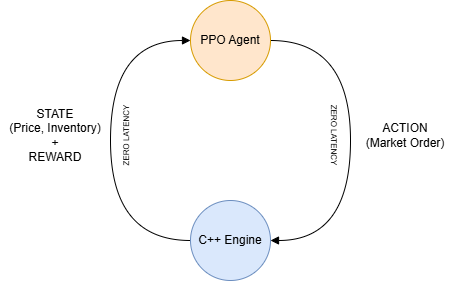

The diagram above was exported from draw.io. Its source (the exported page's mxGraphModel, read from the mxfile embedded in the PNG):
<mxGraphModel dx="774" dy="451" grid="1" gridSize="10" guides="1" tooltips="1" connect="1" arrows="1" fold="1" page="1" pageScale="1" pageWidth="850" pageHeight="1100" math="0" shadow="0">
  <root>
    <mxCell id="0" />
    <mxCell id="1" parent="0" />
    <mxCell id="Q9eTQL5PzT1dpnDjeZQl-3" edge="1" parent="1" source="Q9eTQL5PzT1dpnDjeZQl-1" style="edgeStyle=orthogonalEdgeStyle;rounded=0;orthogonalLoop=1;jettySize=auto;html=1;entryX=1;entryY=0.5;entryDx=0;entryDy=0;endArrow=block;endFill=1;curved=1;exitX=1;exitY=0.5;exitDx=0;exitDy=0;strokeWidth=1;" target="Q9eTQL5PzT1dpnDjeZQl-2">
      <mxGeometry relative="1" as="geometry">
        <Array as="points">
          <mxPoint x="520" y="200" />
          <mxPoint x="520" y="400" />
        </Array>
      </mxGeometry>
    </mxCell>
    <mxCell id="Q9eTQL5PzT1dpnDjeZQl-1" parent="1" style="ellipse;whiteSpace=wrap;html=1;aspect=fixed;fillColor=#ffe6cc;strokeColor=#d79b00;" value="PPO Agent" vertex="1">
      <mxGeometry height="80" width="80" x="360" y="160" as="geometry" />
    </mxCell>
    <mxCell id="Q9eTQL5PzT1dpnDjeZQl-2" parent="1" style="ellipse;whiteSpace=wrap;html=1;aspect=fixed;fillColor=#dae8fc;strokeColor=#6c8ebf;" value="C++ Engine" vertex="1">
      <mxGeometry height="80" width="80" x="360" y="360" as="geometry" />
    </mxCell>
    <mxCell id="Q9eTQL5PzT1dpnDjeZQl-4" parent="1" style="text;html=1;whiteSpace=wrap;strokeColor=none;fillColor=none;align=center;verticalAlign=middle;rounded=0;" value="ACTION&lt;br&gt;(Market Order)" vertex="1">
      <mxGeometry height="30" width="110" x="520" y="280" as="geometry" />
    </mxCell>
    <mxCell id="Q9eTQL5PzT1dpnDjeZQl-5" edge="1" parent="1" style="edgeStyle=orthogonalEdgeStyle;rounded=0;orthogonalLoop=1;jettySize=auto;html=1;entryX=1;entryY=0.5;entryDx=0;entryDy=0;endArrow=block;endFill=1;curved=1;exitX=1;exitY=0.5;exitDx=0;exitDy=0;strokeWidth=1;">
      <mxGeometry relative="1" as="geometry">
        <Array as="points">
          <mxPoint x="280" y="400" />
          <mxPoint x="280" y="200" />
        </Array>
        <mxPoint x="360" y="400" as="sourcePoint" />
        <mxPoint x="360" y="200" as="targetPoint" />
      </mxGeometry>
    </mxCell>
    <mxCell id="Q9eTQL5PzT1dpnDjeZQl-6" parent="1" style="text;html=1;whiteSpace=wrap;strokeColor=none;fillColor=none;align=center;verticalAlign=middle;rounded=0;" value="STATE&lt;br&gt;(Price, Inventory)&lt;br&gt;+&lt;br&gt;REWARD" vertex="1">
      <mxGeometry height="30" width="110" x="170" y="280" as="geometry" />
    </mxCell>
    <mxCell id="Q9eTQL5PzT1dpnDjeZQl-7" parent="1" style="text;html=1;whiteSpace=wrap;strokeColor=none;fillColor=none;align=center;verticalAlign=middle;rounded=0;rotation=90;" value="&lt;font style=&quot;font-size: 8px;&quot;&gt;ZERO LATENCY&lt;/font&gt;" vertex="1">
      <mxGeometry height="30" width="110" x="450" y="280" as="geometry" />
    </mxCell>
    <mxCell id="Q9eTQL5PzT1dpnDjeZQl-9" parent="1" style="text;html=1;whiteSpace=wrap;strokeColor=none;fillColor=none;align=center;verticalAlign=middle;rounded=0;rotation=270;flipH=0;legacyAnchorPoints=0;flipV=1;direction=east;" value="&lt;font style=&quot;font-size: 8px;&quot;&gt;ZERO LATENCY&lt;/font&gt;" vertex="1">
      <mxGeometry height="30" width="110" x="240" y="280" as="geometry" />
    </mxCell>
  </root>
</mxGraphModel>